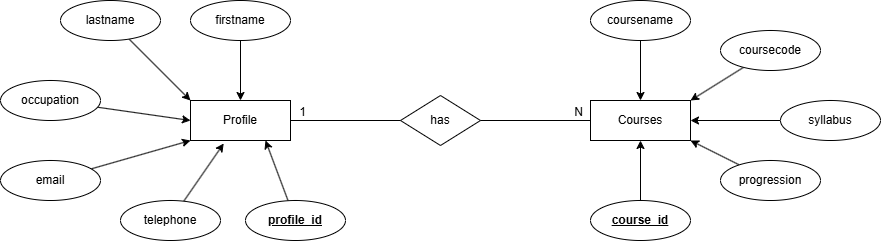

The diagram above was exported from draw.io. Its source (the exported page's mxGraphModel, read from the mxfile embedded in the PNG):
<mxGraphModel dx="932" dy="547" grid="1" gridSize="10" guides="1" tooltips="1" connect="1" arrows="1" fold="1" page="1" pageScale="1" pageWidth="1169" pageHeight="827" math="0" shadow="0">
  <root>
    <mxCell id="0" />
    <mxCell id="1" parent="0" />
    <mxCell id="2" value="Profile" style="whiteSpace=wrap;html=1;align=center;" parent="1" vertex="1">
      <mxGeometry x="335" y="393" width="100" height="40" as="geometry" />
    </mxCell>
    <mxCell id="30" style="edgeStyle=none;html=1;entryX=0.5;entryY=0;entryDx=0;entryDy=0;" parent="1" source="3" target="2" edge="1">
      <mxGeometry relative="1" as="geometry" />
    </mxCell>
    <mxCell id="3" value="firstname" style="ellipse;whiteSpace=wrap;html=1;align=center;" parent="1" vertex="1">
      <mxGeometry x="335" y="293" width="100" height="40" as="geometry" />
    </mxCell>
    <mxCell id="29" style="edgeStyle=none;html=1;entryX=0;entryY=0;entryDx=0;entryDy=0;" parent="1" source="4" target="2" edge="1">
      <mxGeometry relative="1" as="geometry" />
    </mxCell>
    <mxCell id="4" value="lastname" style="ellipse;whiteSpace=wrap;html=1;align=center;" parent="1" vertex="1">
      <mxGeometry x="205" y="293" width="100" height="40" as="geometry" />
    </mxCell>
    <mxCell id="28" style="edgeStyle=none;html=1;entryX=0;entryY=0.5;entryDx=0;entryDy=0;" parent="1" source="5" target="2" edge="1">
      <mxGeometry relative="1" as="geometry" />
    </mxCell>
    <mxCell id="5" value="occupation" style="ellipse;whiteSpace=wrap;html=1;align=center;" parent="1" vertex="1">
      <mxGeometry x="145" y="373" width="100" height="40" as="geometry" />
    </mxCell>
    <mxCell id="27" style="edgeStyle=none;html=1;entryX=0;entryY=1;entryDx=0;entryDy=0;" parent="1" source="6" target="2" edge="1">
      <mxGeometry relative="1" as="geometry" />
    </mxCell>
    <mxCell id="6" value="email" style="ellipse;whiteSpace=wrap;html=1;align=center;" parent="1" vertex="1">
      <mxGeometry x="145" y="453" width="100" height="40" as="geometry" />
    </mxCell>
    <mxCell id="26" style="edgeStyle=none;html=1;entryX=0.332;entryY=1.075;entryDx=0;entryDy=0;entryPerimeter=0;" parent="1" source="7" target="2" edge="1">
      <mxGeometry relative="1" as="geometry" />
    </mxCell>
    <mxCell id="7" value="telephone" style="ellipse;whiteSpace=wrap;html=1;align=center;" parent="1" vertex="1">
      <mxGeometry x="265" y="493" width="100" height="40" as="geometry" />
    </mxCell>
    <mxCell id="25" style="edgeStyle=none;html=1;entryX=0.75;entryY=1;entryDx=0;entryDy=0;" parent="1" source="8" target="2" edge="1">
      <mxGeometry relative="1" as="geometry" />
    </mxCell>
    <mxCell id="8" value="&lt;b&gt;&lt;u&gt;profile_id&lt;/u&gt;&lt;/b&gt;" style="ellipse;whiteSpace=wrap;html=1;align=center;" parent="1" vertex="1">
      <mxGeometry x="390" y="493" width="100" height="40" as="geometry" />
    </mxCell>
    <mxCell id="9" value="has" style="shape=rhombus;perimeter=rhombusPerimeter;whiteSpace=wrap;html=1;align=center;" parent="1" vertex="1">
      <mxGeometry x="545" y="388" width="80" height="50" as="geometry" />
    </mxCell>
    <mxCell id="10" value="Courses" style="whiteSpace=wrap;html=1;align=center;" parent="1" vertex="1">
      <mxGeometry x="735" y="393" width="100" height="40" as="geometry" />
    </mxCell>
    <mxCell id="20" style="edgeStyle=none;html=1;entryX=0.5;entryY=0;entryDx=0;entryDy=0;" parent="1" source="11" target="10" edge="1">
      <mxGeometry relative="1" as="geometry" />
    </mxCell>
    <mxCell id="11" value="coursename" style="ellipse;whiteSpace=wrap;html=1;align=center;" parent="1" vertex="1">
      <mxGeometry x="735" y="293" width="100" height="40" as="geometry" />
    </mxCell>
    <mxCell id="21" style="edgeStyle=none;html=1;entryX=1;entryY=0;entryDx=0;entryDy=0;" parent="1" source="12" target="10" edge="1">
      <mxGeometry relative="1" as="geometry" />
    </mxCell>
    <mxCell id="12" value="coursecode" style="ellipse;whiteSpace=wrap;html=1;align=center;" parent="1" vertex="1">
      <mxGeometry x="865" y="323" width="100" height="40" as="geometry" />
    </mxCell>
    <mxCell id="22" style="edgeStyle=none;html=1;entryX=1;entryY=0.5;entryDx=0;entryDy=0;" parent="1" source="13" target="10" edge="1">
      <mxGeometry relative="1" as="geometry" />
    </mxCell>
    <mxCell id="13" value="syllabus" style="ellipse;whiteSpace=wrap;html=1;align=center;" parent="1" vertex="1">
      <mxGeometry x="925" y="393" width="100" height="40" as="geometry" />
    </mxCell>
    <mxCell id="23" style="edgeStyle=none;html=1;entryX=1;entryY=1;entryDx=0;entryDy=0;" parent="1" source="14" target="10" edge="1">
      <mxGeometry relative="1" as="geometry" />
    </mxCell>
    <mxCell id="14" value="progression" style="ellipse;whiteSpace=wrap;html=1;align=center;" parent="1" vertex="1">
      <mxGeometry x="865" y="453" width="100" height="40" as="geometry" />
    </mxCell>
    <mxCell id="24" style="edgeStyle=none;html=1;entryX=0.5;entryY=1;entryDx=0;entryDy=0;" parent="1" source="15" target="10" edge="1">
      <mxGeometry relative="1" as="geometry" />
    </mxCell>
    <mxCell id="15" value="&lt;b&gt;&lt;u&gt;course_id&lt;/u&gt;&lt;/b&gt;" style="ellipse;whiteSpace=wrap;html=1;align=center;" parent="1" vertex="1">
      <mxGeometry x="735" y="493" width="100" height="40" as="geometry" />
    </mxCell>
    <mxCell id="16" value="" style="endArrow=none;html=1;rounded=0;entryX=0;entryY=0.5;entryDx=0;entryDy=0;exitX=1;exitY=0.5;exitDx=0;exitDy=0;" parent="1" source="9" target="10" edge="1">
      <mxGeometry relative="1" as="geometry">
        <mxPoint x="615" y="413" as="sourcePoint" />
        <mxPoint x="705" y="413" as="targetPoint" />
      </mxGeometry>
    </mxCell>
    <mxCell id="17" value="N" style="resizable=0;html=1;whiteSpace=wrap;align=right;verticalAlign=bottom;" parent="16" connectable="0" vertex="1">
      <mxGeometry x="1" relative="1" as="geometry">
        <mxPoint x="-6" as="offset" />
      </mxGeometry>
    </mxCell>
    <mxCell id="18" value="" style="endArrow=none;html=1;rounded=0;entryX=1;entryY=0.5;entryDx=0;entryDy=0;exitX=0;exitY=0.5;exitDx=0;exitDy=0;" parent="1" source="9" target="2" edge="1">
      <mxGeometry relative="1" as="geometry">
        <mxPoint x="595" y="413" as="sourcePoint" />
        <mxPoint x="755" y="413" as="targetPoint" />
      </mxGeometry>
    </mxCell>
    <mxCell id="19" value="1" style="resizable=0;html=1;whiteSpace=wrap;align=right;verticalAlign=bottom;" parent="18" connectable="0" vertex="1">
      <mxGeometry x="1" relative="1" as="geometry">
        <mxPoint x="17" as="offset" />
      </mxGeometry>
    </mxCell>
  </root>
</mxGraphModel>